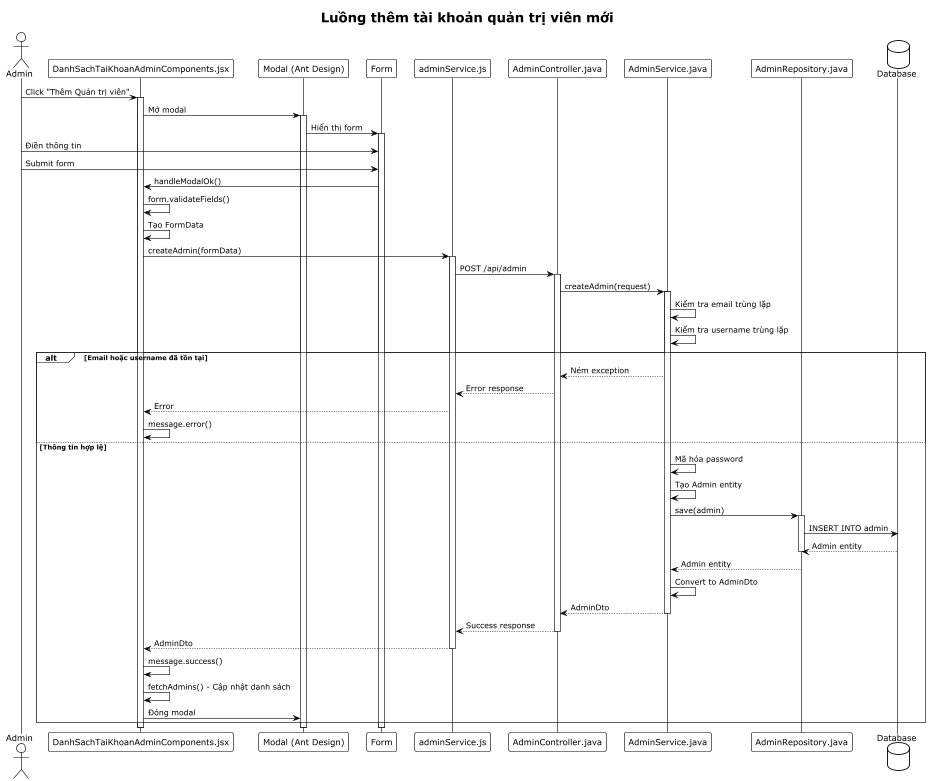

The diagram above was rendered by PlantUML. Its source (embedded in the PNG):
@startuml
!theme plain
title Luồng thêm tài khoản quản trị viên mới

actor Admin as admin
participant "DanhSachTaiKhoanAdminComponents.jsx" as component
participant "Modal (Ant Design)" as modal
participant "Form" as form
participant "adminService.js" as service
participant "AdminController.java" as controller
participant "AdminService.java" as adminService
participant "AdminRepository.java" as repository
database "Database" as db

admin -> component: Click "Thêm Quản trị viên"
activate component
component -> modal: Mở modal
activate modal
modal -> form: Hiển thị form
activate form


admin -> form: Điền thông tin
admin -> form: Submit form
form -> component: handleModalOk()
component -> component: form.validateFields()
component -> component: Tạo FormData


component -> service: createAdmin(formData)
activate service
service -> controller: POST /api/admin
activate controller
controller -> adminService: createAdmin(request)
activate adminService

adminService -> adminService: Kiểm tra email trùng lặp
adminService -> adminService: Kiểm tra username trùng lặp
alt Email hoặc username đã tồn tại
    adminService --> controller: Ném exception
    controller --> service: Error response
    service --> component: Error
    component -> component: message.error()
else Thông tin hợp lệ
    adminService -> adminService: Mã hóa password
    adminService -> adminService: Tạo Admin entity
    adminService -> repository: save(admin)
    activate repository
    repository -> db: INSERT INTO admin
    db --> repository: Admin entity
    deactivate repository
    repository --> adminService: Admin entity
    adminService -> adminService: Convert to AdminDto
    adminService --> controller: AdminDto
    deactivate adminService
    controller --> service: Success response
    deactivate controller
    service --> component: AdminDto
    deactivate service

    component -> component: message.success()
    component -> component: fetchAdmins() - Cập nhật danh sách
    component -> modal: Đóng modal
end

deactivate form
deactivate modal
deactivate component
@enduml